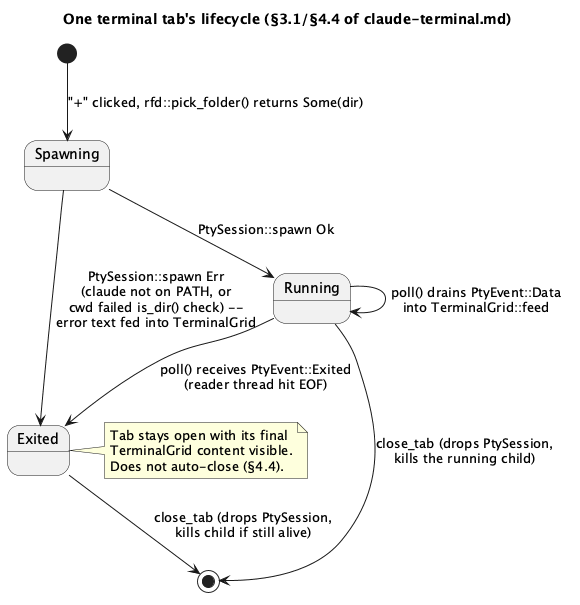

The diagram above was rendered by PlantUML. Its source (embedded in the PNG):
@startuml claude-terminal-state
title One terminal tab's lifecycle (§3.1/§4.4 of claude-terminal.md)

[*] --> Spawning : "+" clicked, rfd::pick_folder() returns Some(dir)

Spawning --> Running : PtySession::spawn Ok
Spawning --> Exited : PtySession::spawn Err\n(claude not on PATH, or\ncwd failed is_dir() check) --\nerror text fed into TerminalGrid

Running --> Running : poll() drains PtyEvent::Data\ninto TerminalGrid::feed
Running --> Exited : poll() receives PtyEvent::Exited\n(reader thread hit EOF)

Exited --> [*] : close_tab (drops PtySession,\nkills child if still alive)
Running --> [*] : close_tab (drops PtySession,\nkills the running child)

note right of Exited
  Tab stays open with its final
  TerminalGrid content visible.
  Does not auto-close (§4.4).
end note

@enduml